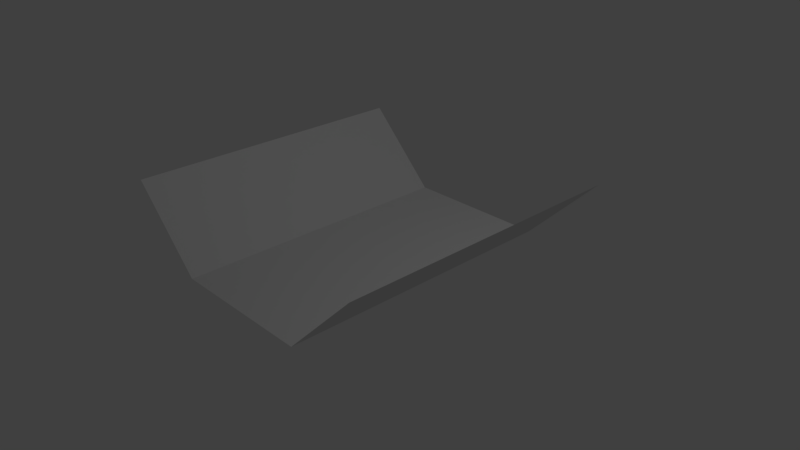 # Source: road.blend  (saved by Blender 2.79.0; exported with 4.5.12 LTS)
import bpy
from mathutils import Matrix  # noqa: F401  (used for matrix-valued properties, if any)

bpy.ops.wm.read_factory_settings(use_empty=True)
scene = bpy.context.scene
scene.name = 'Scene'

# ---- collections
col_collection_1 = bpy.data.collections.new('Collection 1'); scene.collection.children.link(col_collection_1)

# ---- world
world_world = bpy.data.worlds.new('World'); scene.world = world_world
world_world.color = (0.05088, 0.05088, 0.05088)
world_world.use_sun_shadow = False
world_world.sun_shadow_jitter_overblur = 0.0
world_world.cycles.sampling_method = 'MANUAL'

# ---- cameras
cam_camera = bpy.data.cameras.new('Camera')
cam_camera.clip_end = 100.0
cam_camera.lens = 35.0
cam_camera.sensor_width = 32.0
cam_camera.sensor_height = 18.0
cam_camera.ortho_scale = 7.314
cam_camera.dof.focus_distance = 0.0
cam_camera.dof.aperture_fstop = 128.0

# ---- lights
light_lamp = bpy.data.lights.new('Lamp', 'POINT')
light_lamp.transmission_factor = 0.0
light_lamp.cutoff_distance = 30.0
light_lamp.energy = 100.0
light_lamp.shadow_buffer_clip_start = 1.001
light_lamp.shadow_soft_size = 0.1
light_lamp.shadow_maximum_resolution = 0.006
light_lamp.use_absolute_resolution = True

# ---- meshes
me_plane = bpy.data.meshes.new('Plane')
me_plane.from_pydata([(-1.0, -2.0, 0.0), (1.0, -2.0, 0.0), (-1.0, 2.0, 0.0), (1.0, 2.0, 0.0), (-2.0, -2.0, 1.0), (-2.0, 2.0, 1.0), (2.0, -2.0, 1.0), (2.0, 2.0, 1.0)], [], [(0, 1, 3, 2), (0, 2, 5, 4), (3, 1, 6, 7)])
me_plane.use_remesh_preserve_volume = False
me_plane.use_remesh_preserve_attributes = False
me_plane.use_mirror_vertex_groups = False
me_plane.update()

# ---- objects
ob_plane = bpy.data.objects.new('Plane', me_plane)
ob_lamp = bpy.data.objects.new('Lamp', light_lamp)
ob_camera = bpy.data.objects.new('Camera', cam_camera)

# ---- transforms, parenting, visibility, modifiers, constraints
ob_plane.location = (0.0, 0.0, 0.0)
ob_plane.lineart.crease_threshold = 0.0
ob_lamp.location = (4.076, 1.005, 5.904)
ob_lamp.rotation_euler = (0.6503, 0.05522, 1.866)
ob_lamp.lock_rotations_4d = False
ob_lamp.empty_display_type = 'ARROWS'
ob_lamp.color = (0.0, 0.0, 0.0, 0.0)
ob_lamp.lineart.crease_threshold = 0.0
ob_camera.location = (7.481, -6.508, 5.344)
ob_camera.rotation_euler = (1.109, 0.0, 0.8149)
ob_camera.lock_rotations_4d = False
ob_camera.empty_display_type = 'ARROWS'
ob_camera.color = (0.0, 0.0, 0.0, 0.0)
ob_camera.display_type = 'WIRE'
ob_camera.lineart.crease_threshold = 0.0

# ---- collection membership
col_collection_1.objects.link(ob_plane)
col_collection_1.objects.link(ob_lamp)
col_collection_1.objects.link(ob_camera)

# ---- scene / render settings (as saved in the file)
scene.camera = ob_camera
scene.frame_start = 1; scene.frame_end = 250; scene.frame_set(1)
scene.render.engine = 'BLENDER_EEVEE_NEXT'
scene.render.resolution_percentage = 50
scene.render.dither_intensity = 0.0
scene.cycles.use_denoising = False
scene.cycles.samples = 128
scene.cycles.sampling_pattern = 'TABULATED_SOBOL'
scene.cycles.use_adaptive_sampling = False
scene.cycles.use_light_tree = False
scene.cycles.blur_glossy = 0.0
scene.cycles.sample_clamp_indirect = 0.0
scene.view_settings.view_transform = 'Standard'
bpy.context.view_layer.update()
